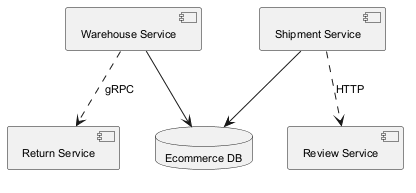

The diagram above was rendered by PlantUML. Its source (embedded in the PNG):
@startuml
skinparam backgroundColor #FFFFFF
skinparam classBackgroundColor #F1F8E9
skinparam classBorderColor #33691E
skinparam defaultFontSize 11
component "Return Service" as C_ReturnService
component "Warehouse Service" as C_WarehouseService
component "Review Service" as C_ReviewService
component "Shipment Service" as C_ShipmentService
database "Ecommerce DB" as DB_ecommerce
C_WarehouseService --> DB_ecommerce
C_ShipmentService --> DB_ecommerce
C_WarehouseService ..> C_ReturnService : gRPC
C_ShipmentService ..> C_ReviewService : HTTP
@enduml